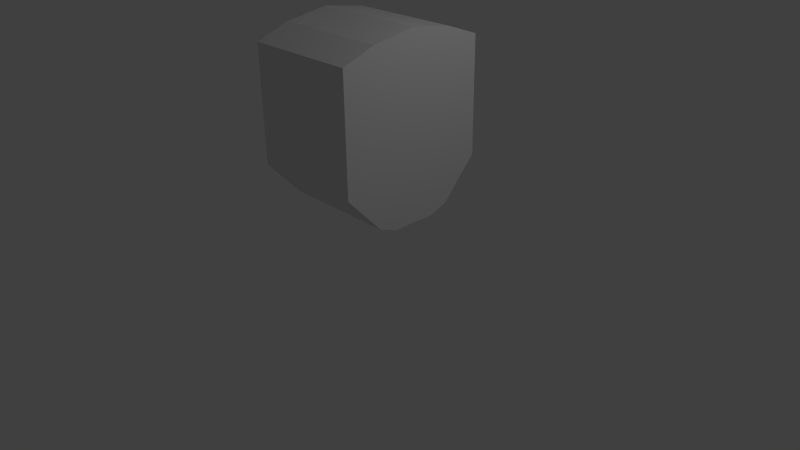 # Source: Testificate.blend  (saved by Blender 2.75.0; exported with 4.5.12 LTS)
import bpy
from mathutils import Matrix  # noqa: F401  (used for matrix-valued properties, if any)

bpy.ops.wm.read_factory_settings(use_empty=True)
scene = bpy.context.scene
scene.name = 'Scene'

# ---- collections
col_collection_1 = bpy.data.collections.new('Collection 1'); scene.collection.children.link(col_collection_1)

# ---- materials (node trees are filled in below, after node groups)
mat_material = bpy.data.materials.new('Material')
mat_material.alpha_threshold = 0.0
mat_material.use_transparent_shadow = False
mat_material.roughness = 0.5
mat_material.line_color = (0.0, 0.0, 0.0, 1.0)

# ---- material node trees

# ---- world
world_world = bpy.data.worlds.new('World'); scene.world = world_world
world_world.color = (0.05088, 0.05088, 0.05088)
world_world.use_sun_shadow = False
world_world.sun_shadow_jitter_overblur = 0.0
world_world.cycles.sampling_method = 'MANUAL'
world_world.cycles.sample_map_resolution = 256

# ---- cameras
cam_camera = bpy.data.cameras.new('Camera')
cam_camera.clip_end = 100.0
cam_camera.lens = 35.0
cam_camera.sensor_width = 32.0
cam_camera.sensor_height = 18.0
cam_camera.ortho_scale = 7.314
cam_camera.dof.focus_distance = 0.0
cam_camera.dof.aperture_fstop = 128.0

# ---- lights
light_lamp = bpy.data.lights.new('Lamp', 'POINT')
light_lamp.transmission_factor = 0.0
light_lamp.cutoff_distance = 30.0
light_lamp.energy = 100.0
light_lamp.shadow_buffer_clip_start = 1.001
light_lamp.shadow_soft_size = 0.1
light_lamp.shadow_maximum_resolution = 0.006
light_lamp.use_absolute_resolution = True
light_lamp.cycles.use_multiple_importance_sampling = False

# ---- meshes
me_cube = bpy.data.meshes.new('Cube')
me_cube.from_pydata([(1.0, 0.5388, -1.0), (1.0, -0.5388, -1.0), (-1.0, -0.5388, -1.0), (-1.0, 0.5388, -1.0), (1.0, 1.0, 1.0), (1.0, -1.0, 1.0), (-1.0, -1.0, 1.0), (-1.0, 1.0, 1.0), (1.0, 0.2989, -1.094), (1.0, -0.2989, -1.094), (-1.0, -0.2989, -1.094), (-1.0, 0.2989, -1.094), (1.0, 0.5686, 1.158), (1.0, -0.5686, 1.158), (-1.0, -0.5686, 1.158), (-1.0, 0.5686, 1.158), (1.0, 1.0, -0.5), (1.0, 1.0, 0.0), (1.0, 1.0, 0.5), (1.0, -1.0, -0.5), (1.0, -1.0, 0.0), (1.0, -1.0, 0.5), (-1.0, -1.0, -0.5), (-1.0, -1.0, 0.0), (-1.0, -1.0, 0.5), (-1.0, 1.0, -0.5), (-1.0, 1.0, 0.0), (-1.0, 1.0, 0.5), (-1.0, -0.5686, 0.5), (-1.0, -0.5686, 0.0), (-1.0, -0.5686, -0.5), (-1.0, 0.5686, 0.5), (-1.0, 0.5686, 0.0), (-1.0, 0.5686, -0.5), (1.0, 0.5686, 0.5), (1.0, 0.5686, 0.0), (1.0, 0.5686, -0.5), (1.0, -0.5686, 0.5), (1.0, -0.5686, 0.0), (1.0, -0.5686, -0.5), (1.0, -5.96e-08, -1.094), (-1.0, 2.98e-07, -1.094), (1.0, -5.662e-07, 1.247), (-1.0, 1.788e-07, 1.247), (1.0, -1.788e-07, -0.5), (1.0, -2.98e-07, 0.0), (1.0, -4.47e-07, 0.5), (-1.0, 2.682e-07, -0.5), (-1.0, 2.384e-07, 0.0), (-1.0, 2.086e-07, 0.5), (0.5, 0.5388, -1.0), (1.788e-07, 0.5388, -1.0), (-0.5, 0.5388, -1.0), (0.5, -0.5388, -1.0), (-1.788e-07, -0.5388, -1.0), (-0.5, -0.5388, -1.0), (0.5, 1.0, 1.0), (2.384e-07, 1.0, 1.0), (-0.5, 1.0, 1.0), (0.5, -1.0, 1.0), (-5.364e-07, -1.0, 1.0), (-0.5, -1.0, 1.0), (-0.5, 0.5686, 1.158), (5.96e-08, 0.5686, 1.158), (0.5, 0.5686, 1.158), (-0.5, -0.5686, 1.158), (-2.384e-07, -0.5686, 1.158), (0.5, -0.5686, 1.158), (0.5, 0.2989, -1.094), (5.96e-08, 0.2989, -1.094), (-0.5, 0.2989, -1.094), (0.5, -0.2989, -1.094), (0.0, -0.2989, -1.094), (-0.5, -0.2989, -1.094), (0.5, 1.0, 0.5), (1.788e-07, 1.0, 0.5), (-0.5, 1.0, 0.5), (0.5, 1.0, 0.0), (2.384e-07, 1.0, 0.0), (-0.5, 1.0, 0.0), (0.5, 1.0, -0.5), (2.086e-07, 1.0, -0.5), (-0.5, 1.0, -0.5), (0.5, -1.0, -0.5), (-1.788e-07, -1.0, -0.5), (-0.5, -1.0, -0.5), (0.5, -1.0, 0.0), (-2.98e-07, -1.0, 0.0), (-0.5, -1.0, 0.0), (0.5, -1.0, 0.5), (-3.576e-07, -1.0, 0.5), (-0.5, -1.0, 0.5), (0.5, 2.98e-08, -1.094), (2.98e-08, 1.192e-07, -1.094), (-0.5, 2.086e-07, -1.094), (-0.5, -7.451e-09, 1.247), (-1.192e-07, -1.937e-07, 1.247), (0.5, -3.8e-07, 1.247)], [], [(73, 55, 2, 10), (65, 14, 6, 61), (37, 13, 5, 21), (91, 61, 6, 24), (31, 15, 7, 27), (82, 52, 3, 25), (24, 6, 14, 28), (49, 43, 15, 31), (18, 4, 12, 34), (46, 42, 13, 37), (58, 7, 15, 62), (95, 43, 14, 65), (52, 70, 11, 3), (94, 73, 10, 41), (40, 44, 39, 9), (44, 45, 38, 39), (45, 46, 37, 38), (0, 16, 36, 8), (16, 17, 35, 36), (17, 18, 34, 35), (41, 47, 33, 11), (47, 48, 32, 33), (48, 49, 31, 32), (2, 22, 30, 10), (22, 23, 29, 30), (23, 24, 28, 29), (58, 76, 27, 7), (76, 79, 26, 27), (79, 82, 25, 26), (11, 33, 25, 3), (33, 32, 26, 25), (32, 31, 27, 26), (55, 85, 22, 2), (85, 88, 23, 22), (88, 91, 24, 23), (9, 39, 19, 1), (39, 38, 20, 19), (38, 37, 21, 20), (29, 28, 49, 48), (30, 29, 48, 47), (10, 30, 47, 41), (35, 34, 46, 45), (36, 35, 45, 44), (8, 36, 44, 40), (70, 94, 41, 11), (62, 15, 43, 95), (34, 12, 42, 46), (28, 14, 43, 49), (12, 64, 97, 42), (64, 63, 96, 97), (63, 62, 95, 96), (8, 40, 92, 68), (68, 92, 93, 69), (69, 93, 94, 70), (20, 21, 89, 86), (86, 89, 90, 87), (87, 90, 91, 88), (19, 20, 86, 83), (83, 86, 87, 84), (84, 87, 88, 85), (1, 19, 83, 53), (53, 83, 84, 54), (54, 84, 85, 55), (17, 16, 80, 77), (77, 80, 81, 78), (78, 81, 82, 79), (18, 17, 77, 74), (74, 77, 78, 75), (75, 78, 79, 76), (4, 18, 74, 56), (56, 74, 75, 57), (57, 75, 76, 58), (40, 9, 71, 92), (92, 71, 72, 93), (93, 72, 73, 94), (0, 8, 68, 50), (50, 68, 69, 51), (51, 69, 70, 52), (42, 97, 67, 13), (97, 96, 66, 67), (96, 95, 65, 66), (4, 56, 64, 12), (56, 57, 63, 64), (57, 58, 62, 63), (16, 0, 50, 80), (80, 50, 51, 81), (81, 51, 52, 82), (21, 5, 59, 89), (89, 59, 60, 90), (90, 60, 61, 91), (13, 67, 59, 5), (67, 66, 60, 59), (66, 65, 61, 60), (9, 1, 53, 71), (71, 53, 54, 72), (72, 54, 55, 73)])
me_cube.materials.append(mat_material)
me_cube.use_remesh_preserve_volume = False
me_cube.use_remesh_preserve_attributes = False
me_cube.use_mirror_vertex_groups = False
me_cube.update()

# ---- objects
ob_cube = bpy.data.objects.new('Cube', me_cube)
ob_lamp = bpy.data.objects.new('Lamp', light_lamp)
ob_camera = bpy.data.objects.new('Camera', cam_camera)

# ---- transforms, parenting, visibility, modifiers, constraints
ob_cube.location = (0.0, 0.0, 1.813)
ob_cube.scale = (0.75, 1.0, 1.0)
ob_cube.lock_rotations_4d = False
ob_cube.empty_display_type = 'ARROWS'
ob_cube.lineart.crease_threshold = 0.0
ob_lamp.location = (4.076, 1.005, 5.904)
ob_lamp.rotation_euler = (0.6503, 0.05522, 1.866)
ob_lamp.lock_rotations_4d = False
ob_lamp.empty_display_type = 'ARROWS'
ob_lamp.color = (0.0, 0.0, 0.0, 0.0)
ob_lamp.lineart.crease_threshold = 0.0
ob_camera.location = (7.481, -6.508, 5.344)
ob_camera.rotation_euler = (1.109, 0.01082, 0.8149)
ob_camera.lock_rotations_4d = False
ob_camera.empty_display_type = 'ARROWS'
ob_camera.color = (0.0, 0.0, 0.0, 0.0)
ob_camera.display_type = 'WIRE'
ob_camera.lineart.crease_threshold = 0.0

# ---- collection membership
col_collection_1.objects.link(ob_cube)
col_collection_1.objects.link(ob_lamp)
col_collection_1.objects.link(ob_camera)

# ---- scene / render settings (as saved in the file)
scene.camera = ob_camera
scene.frame_start = 1; scene.frame_end = 250; scene.frame_set(1)
scene.render.engine = 'BLENDER_EEVEE_NEXT'
scene.render.resolution_percentage = 50
scene.render.dither_intensity = 0.0
scene.cycles.use_denoising = False
scene.cycles.samples = 10
scene.cycles.sampling_pattern = 'TABULATED_SOBOL'
scene.cycles.light_sampling_threshold = 0.0
scene.cycles.use_adaptive_sampling = False
scene.cycles.use_light_tree = False
scene.cycles.blur_glossy = 0.0
scene.cycles.pixel_filter_type = 'GAUSSIAN'
scene.cycles.sample_clamp_indirect = 0.0
scene.view_settings.view_transform = 'Standard'
bpy.context.view_layer.update()

